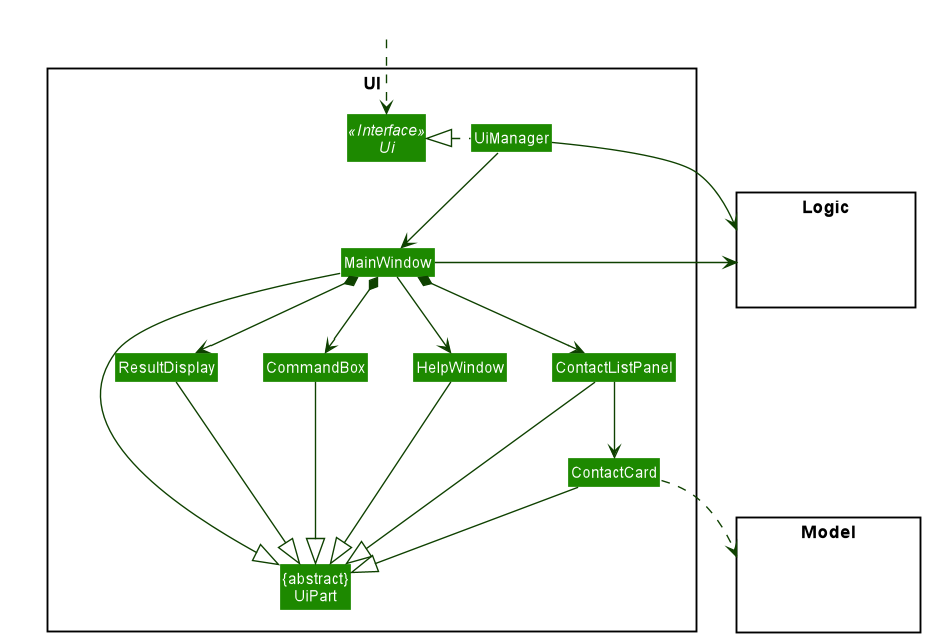

The diagram above was rendered by PlantUML. Its source (embedded in the PNG):
@startuml
!include style.puml
skinparam arrowThickness 1.1
skinparam arrowColor UI_COLOR_T4
skinparam classBackgroundColor UI_COLOR

package UI <<Rectangle>>{
Interface Ui <<Interface>>
Class "{abstract}\nUiPart" as UiPart
Class UiManager
Class MainWindow
Class HelpWindow
Class ResultDisplay
Class ContactListPanel
Class ContactCard
Class CommandBox
}

package Model <<Rectangle>> {
Class HiddenModel #FFFFFF
}

package Logic <<Rectangle>> {
Class HiddenLogic #FFFFFF
}

Class HiddenOutside #FFFFFF
HiddenOutside ..> Ui

UiManager .left.|> Ui
UiManager -down-> MainWindow
MainWindow --> HelpWindow
MainWindow *-down-> CommandBox
MainWindow *-down-> ResultDisplay
MainWindow *-down-> ContactListPanel

ContactListPanel -down-> ContactCard

MainWindow -left-|> UiPart

ResultDisplay --|> UiPart
CommandBox --|> UiPart
ContactListPanel --|> UiPart
ContactCard --|> UiPart
HelpWindow -down-|> UiPart

ContactCard ..> Model
UiManager -right-> Logic
MainWindow -left-> Logic

ContactListPanel -[hidden]left- HelpWindow
HelpWindow -[hidden]left- CommandBox
CommandBox -[hidden]left- ResultDisplay

MainWindow -[hidden]-|> UiPart
@enduml